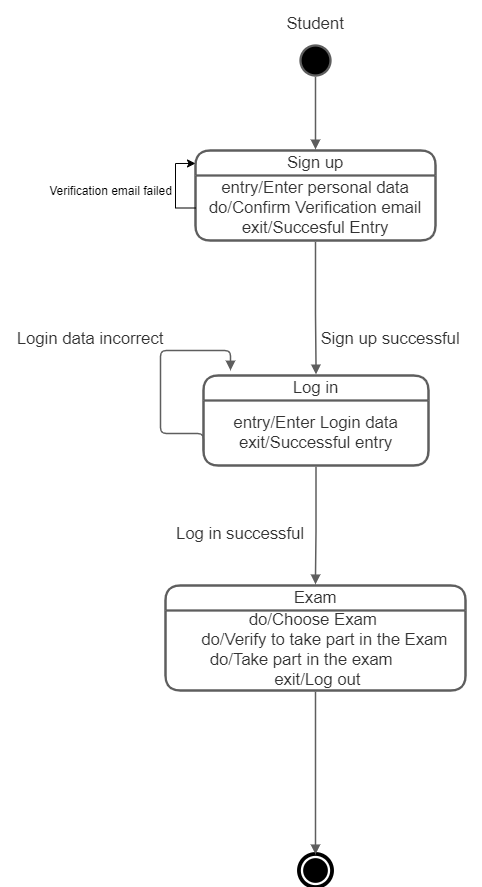

The diagram above was exported from draw.io. Its source (the exported page's mxGraphModel, read from the mxfile embedded in the PNG):
<mxGraphModel dx="1102" dy="557" grid="1" gridSize="10" guides="1" tooltips="1" connect="1" arrows="1" fold="1" page="1" pageScale="1" pageWidth="850" pageHeight="1100" math="0" shadow="0">
  <root>
    <mxCell id="0" />
    <mxCell id="1" parent="0" />
    <UserObject label="Student" lucidchartObjectId="tdVHhYEWLne4" id="IGJC0-P3os4sOqr0CKt8-1">
      <mxCell style="html=1;overflow=block;blockSpacing=1;whiteSpace=wrap;strokeColor=none;fillColor=none;whiteSpace=wrap;fontSize=16.7;fontColor=#333333;spacing=0;strokeWidth=1.5;" vertex="1" parent="1">
        <mxGeometry x="345" y="30" width="180" height="45" as="geometry" />
      </mxCell>
    </UserObject>
    <UserObject label="Sign up successful" lucidchartObjectId="tvVHm1n31sP_" id="IGJC0-P3os4sOqr0CKt8-2">
      <mxCell style="html=1;overflow=block;blockSpacing=1;whiteSpace=wrap;strokeColor=none;fillColor=none;whiteSpace=wrap;fontSize=16.7;fontColor=#333333;spacing=0;strokeWidth=1.5;" vertex="1" parent="1">
        <mxGeometry x="420" y="345" width="180" height="45" as="geometry" />
      </mxCell>
    </UserObject>
    <UserObject label="Login data incorrect" lucidchartObjectId="fgVH1Un1sDha" id="IGJC0-P3os4sOqr0CKt8-3">
      <mxCell style="html=1;overflow=block;blockSpacing=1;whiteSpace=wrap;strokeColor=none;fillColor=none;whiteSpace=wrap;fontSize=16.7;fontColor=#333333;spacing=0;strokeWidth=1.5;" vertex="1" parent="1">
        <mxGeometry x="120" y="345" width="180" height="45" as="geometry" />
      </mxCell>
    </UserObject>
    <UserObject label="Log in successful" lucidchartObjectId="opVHo-1P7Hbe" id="IGJC0-P3os4sOqr0CKt8-4">
      <mxCell style="html=1;overflow=block;blockSpacing=1;whiteSpace=wrap;strokeColor=none;fillColor=none;whiteSpace=wrap;fontSize=16.7;fontColor=#333333;spacing=0;strokeWidth=1.5;" vertex="1" parent="1">
        <mxGeometry x="270" y="540" width="180" height="45" as="geometry" />
      </mxCell>
    </UserObject>
    <UserObject label="" lucidchartObjectId="McVH8qyVU3TZ" id="IGJC0-P3os4sOqr0CKt8-5">
      <mxCell style="html=1;overflow=block;blockSpacing=1;whiteSpace=wrap;ellipse;fillColor=#000000;whiteSpace=wrap;fontSize=13;spacing=0;strokeColor=#5e5e5e;strokeOpacity=100;rounded=1;absoluteArcSize=1;arcSize=9;strokeWidth=2.3;" vertex="1" parent="1">
        <mxGeometry x="420" y="75" width="30" height="30" as="geometry" />
      </mxCell>
    </UserObject>
    <mxCell id="IGJC0-P3os4sOqr0CKt8-6" value="&lt;div style=&quot;display: flex; justify-content: center; text-align: center; align-items: baseline; font-size: 0; line-height: 1.25;margin-top: -2px;&quot;&gt;&lt;span&gt;&lt;span style=&quot;font-size:16.7px;color:#333333;&quot;&gt;Sign up&lt;/span&gt;&lt;/span&gt;&lt;/div&gt;" style="swimlane;startSize=25;html=1;whiteSpace=wrap;container=1;collapsible=0;childLayout=stackLayout;resizeParent=1;dropTarget=0;rounded=1;arcSize=20;fontStyle=0;whiteSpace=wrap;overflow=block;blockSpacing=1;fontSize=13;spacing=0;strokeColor=#5e5e5e;strokeOpacity=100;strokeWidth=2.3;" vertex="1" parent="1">
      <mxGeometry x="315" y="180" width="240" height="90" as="geometry" />
    </mxCell>
    <mxCell id="IGJC0-P3os4sOqr0CKt8-7" value="&lt;div style=&quot;display: flex ; justify-content: center ; text-align: center ; align-items: baseline ; font-size: 0 ; line-height: 1.25 ; margin-top: -2px&quot;&gt;&lt;span&gt;&lt;span style=&quot;font-size: 16.7px ; color: #333333&quot;&gt;entry/Enter personal data do/Confirm Verification email exit/Succesful Entry&lt;/span&gt;&lt;/span&gt;&lt;span&gt;&lt;span style=&quot;font-size: 16.7px ; color: #333333&quot;&gt;&lt;br&gt;&lt;/span&gt;&lt;/span&gt;&lt;/div&gt;" style="rounded=1;arcSize=20;strokeColor=none;fillColor=none;whiteSpace=wrap;overflow=block;blockSpacing=1;html=1;fontSize=13;spacing=0;strokeOpacity=100;strokeWidth=2.3;" vertex="1" parent="IGJC0-P3os4sOqr0CKt8-6">
      <mxGeometry y="25" width="240" height="65" as="geometry" />
    </mxCell>
    <mxCell id="IGJC0-P3os4sOqr0CKt8-18" style="edgeStyle=orthogonalEdgeStyle;rounded=0;orthogonalLoop=1;jettySize=auto;html=1;exitX=0;exitY=0.5;exitDx=0;exitDy=0;entryX=0;entryY=0.144;entryDx=0;entryDy=0;entryPerimeter=0;" edge="1" parent="IGJC0-P3os4sOqr0CKt8-6" source="IGJC0-P3os4sOqr0CKt8-7" target="IGJC0-P3os4sOqr0CKt8-6">
      <mxGeometry relative="1" as="geometry">
        <mxPoint x="-115" y="-50" as="targetPoint" />
      </mxGeometry>
    </mxCell>
    <UserObject label="" lucidchartObjectId="3fVHdgwVpTmD" id="IGJC0-P3os4sOqr0CKt8-8">
      <mxCell style="html=1;jettySize=18;whiteSpace=wrap;overflow=block;blockSpacing=1;fontSize=13;strokeColor=#5E5E5E;strokeWidth=1.5;rounded=1;arcSize=12;edgeStyle=orthogonalEdgeStyle;startArrow=none;;endArrow=block;endFill=1;;exitX=0.5;exitY=1.038;exitPerimeter=0;entryX=0.5;entryY=-0.012;entryPerimeter=0;" edge="1" parent="1" source="IGJC0-P3os4sOqr0CKt8-5" target="IGJC0-P3os4sOqr0CKt8-6">
        <mxGeometry width="100" height="100" relative="1" as="geometry">
          <Array as="points" />
        </mxGeometry>
      </mxCell>
    </UserObject>
    <UserObject label="" lucidchartObjectId="ajVHT0Dq-a1t" id="IGJC0-P3os4sOqr0CKt8-9">
      <mxCell style="html=1;jettySize=18;whiteSpace=wrap;overflow=block;blockSpacing=1;fontSize=13;strokeColor=#5E5E5E;strokeWidth=1.5;rounded=1;arcSize=12;edgeStyle=orthogonalEdgeStyle;startArrow=none;;endArrow=block;endFill=1;;exitX=0.5;exitY=1.013;exitPerimeter=0;entryX=0.5;entryY=-0.012;entryPerimeter=0;" edge="1" parent="1" source="IGJC0-P3os4sOqr0CKt8-6" target="IGJC0-P3os4sOqr0CKt8-10">
        <mxGeometry width="100" height="100" relative="1" as="geometry">
          <Array as="points" />
        </mxGeometry>
      </mxCell>
    </UserObject>
    <mxCell id="IGJC0-P3os4sOqr0CKt8-10" value="&lt;div style=&quot;display: flex; justify-content: center; text-align: center; align-items: baseline; font-size: 0; line-height: 1.25;margin-top: -2px;&quot;&gt;&lt;span&gt;&lt;span style=&quot;font-size:16.7px;color:#333333;&quot;&gt;Log in&lt;/span&gt;&lt;/span&gt;&lt;/div&gt;" style="swimlane;startSize=25;html=1;whiteSpace=wrap;container=1;collapsible=0;childLayout=stackLayout;resizeParent=1;dropTarget=0;rounded=1;arcSize=20;fontStyle=0;whiteSpace=wrap;overflow=block;blockSpacing=1;fontSize=13;spacing=0;strokeColor=#5e5e5e;strokeOpacity=100;strokeWidth=2.3;" vertex="1" parent="1">
      <mxGeometry x="323" y="405" width="225" height="90" as="geometry" />
    </mxCell>
    <mxCell id="IGJC0-P3os4sOqr0CKt8-11" value="&lt;div style=&quot;display: flex ; justify-content: center ; text-align: center ; align-items: baseline ; font-size: 0 ; line-height: 1.25 ; margin-top: -2px&quot;&gt;&lt;span&gt;&lt;span style=&quot;font-size: 16.7px ; color: #333333&quot;&gt;entry/Enter Login data exit/Successful entry&lt;/span&gt;&lt;/span&gt;&lt;/div&gt;" style="rounded=1;arcSize=20;strokeColor=none;fillColor=none;whiteSpace=wrap;overflow=block;blockSpacing=1;html=1;fontSize=13;spacing=0;strokeOpacity=100;strokeWidth=2.3;" vertex="1" parent="IGJC0-P3os4sOqr0CKt8-10">
      <mxGeometry y="25" width="225" height="65" as="geometry" />
    </mxCell>
    <UserObject label="" lucidchartObjectId="GxkINIAmeH2f" id="IGJC0-P3os4sOqr0CKt8-12">
      <mxCell style="html=1;jettySize=18;whiteSpace=wrap;overflow=block;blockSpacing=1;fontSize=13;strokeColor=#5E5E5E;strokeWidth=1.5;rounded=1;arcSize=12;edgeStyle=orthogonalEdgeStyle;startArrow=none;;endArrow=block;endFill=1;;exitX=0;exitY=0.75;exitDx=0;exitDy=0;" edge="1" parent="1" source="IGJC0-P3os4sOqr0CKt8-11">
        <mxGeometry width="100" height="100" relative="1" as="geometry">
          <Array as="points">
            <mxPoint x="323" y="463" />
            <mxPoint x="280" y="463" />
            <mxPoint x="280" y="380" />
            <mxPoint x="350" y="380" />
          </Array>
          <mxPoint x="320" y="440" as="sourcePoint" />
          <mxPoint x="350" y="400" as="targetPoint" />
        </mxGeometry>
      </mxCell>
    </UserObject>
    <mxCell id="IGJC0-P3os4sOqr0CKt8-13" value="&lt;div style=&quot;display: flex; justify-content: center; text-align: center; align-items: baseline; font-size: 0; line-height: 1.25;margin-top: -2px;&quot;&gt;&lt;span&gt;&lt;span style=&quot;font-size:16.7px;color:#333333;&quot;&gt;Exam&lt;/span&gt;&lt;/span&gt;&lt;/div&gt;" style="swimlane;startSize=25;html=1;whiteSpace=wrap;container=1;collapsible=0;childLayout=stackLayout;resizeParent=1;dropTarget=0;rounded=1;arcSize=20;fontStyle=0;whiteSpace=wrap;overflow=block;blockSpacing=1;fontSize=13;spacing=0;strokeColor=#5e5e5e;strokeOpacity=100;strokeWidth=2.3;" vertex="1" parent="1">
      <mxGeometry x="285" y="615" width="300" height="105" as="geometry" />
    </mxCell>
    <mxCell id="IGJC0-P3os4sOqr0CKt8-14" value="&lt;div style=&quot;display: flex ; justify-content: center ; text-align: center ; align-items: baseline ; font-size: 0 ; line-height: 1.25 ; margin-top: -2px&quot;&gt;&lt;span&gt;&lt;span style=&quot;font-size: 16.7px ; color: #333333&quot;&gt;&amp;nbsp; &amp;nbsp; &amp;nbsp; &amp;nbsp; &amp;nbsp; &amp;nbsp; &amp;nbsp; &amp;nbsp; &amp;nbsp; do/Choose Exam&amp;nbsp; &amp;nbsp; &amp;nbsp; &amp;nbsp; &amp;nbsp; &amp;nbsp; &amp;nbsp; &amp;nbsp; &amp;nbsp; &amp;nbsp; &amp;nbsp; &amp;nbsp; &amp;nbsp; &amp;nbsp;do/Verify to take part in the Exam&amp;nbsp; &amp;nbsp; &amp;nbsp; &amp;nbsp;do/Take part in the exam&amp;nbsp; &amp;nbsp; &amp;nbsp; &amp;nbsp; &amp;nbsp; &amp;nbsp;exit/Log out&lt;/span&gt;&lt;/span&gt;&lt;/div&gt;" style="rounded=1;arcSize=20;strokeColor=none;fillColor=none;whiteSpace=wrap;overflow=block;blockSpacing=1;html=1;fontSize=13;spacing=0;strokeOpacity=100;strokeWidth=2.3;" vertex="1" parent="IGJC0-P3os4sOqr0CKt8-13">
      <mxGeometry y="25" width="300" height="80" as="geometry" />
    </mxCell>
    <UserObject label="" lucidchartObjectId="yzkI.mynQf3M" id="IGJC0-P3os4sOqr0CKt8-15">
      <mxCell style="html=1;jettySize=18;whiteSpace=wrap;overflow=block;blockSpacing=1;fontSize=13;strokeColor=#5E5E5E;strokeWidth=1.5;rounded=1;arcSize=12;edgeStyle=orthogonalEdgeStyle;startArrow=none;;endArrow=block;endFill=1;;exitX=0.5;exitY=1.013;exitPerimeter=0;entryX=0.5;entryY=-0.011;entryPerimeter=0;" edge="1" parent="1" source="IGJC0-P3os4sOqr0CKt8-10" target="IGJC0-P3os4sOqr0CKt8-13">
        <mxGeometry width="100" height="100" relative="1" as="geometry">
          <Array as="points" />
        </mxGeometry>
      </mxCell>
    </UserObject>
    <UserObject label="" lucidchartObjectId=".BkIRS~43_Ln" id="IGJC0-P3os4sOqr0CKt8-16">
      <mxCell style="html=1;overflow=block;blockSpacing=1;whiteSpace=wrap;shape=mxgraph.bpmn.shape;outline=end;symbol=terminate;strokeColor=#000000;fillColor=#ffffff;whiteSpace=wrap;fontSize=13;spacing=0;strokeOpacity=100;rounded=1;absoluteArcSize=1;arcSize=9;strokeWidth=2.3;" vertex="1" parent="1">
        <mxGeometry x="420" y="885" width="30" height="30" as="geometry" />
      </mxCell>
    </UserObject>
    <UserObject label="" lucidchartObjectId="bCkIWNVUFZvp" id="IGJC0-P3os4sOqr0CKt8-17">
      <mxCell style="html=1;jettySize=18;whiteSpace=wrap;overflow=block;blockSpacing=1;fontSize=13;strokeColor=#5E5E5E;strokeWidth=1.5;rounded=1;arcSize=12;edgeStyle=orthogonalEdgeStyle;startArrow=none;;endArrow=block;endFill=1;;exitX=0.5;exitY=1.011;exitPerimeter=0;entryX=0.5;entryY=-0.038;entryPerimeter=0;" edge="1" parent="1" source="IGJC0-P3os4sOqr0CKt8-13" target="IGJC0-P3os4sOqr0CKt8-16">
        <mxGeometry width="100" height="100" relative="1" as="geometry">
          <Array as="points" />
        </mxGeometry>
      </mxCell>
    </UserObject>
    <mxCell id="IGJC0-P3os4sOqr0CKt8-19" value="Verification email failed" style="text;html=1;align=center;verticalAlign=middle;resizable=0;points=[];autosize=1;strokeColor=none;" vertex="1" parent="1">
      <mxGeometry x="160" y="210" width="140" height="20" as="geometry" />
    </mxCell>
  </root>
</mxGraphModel>